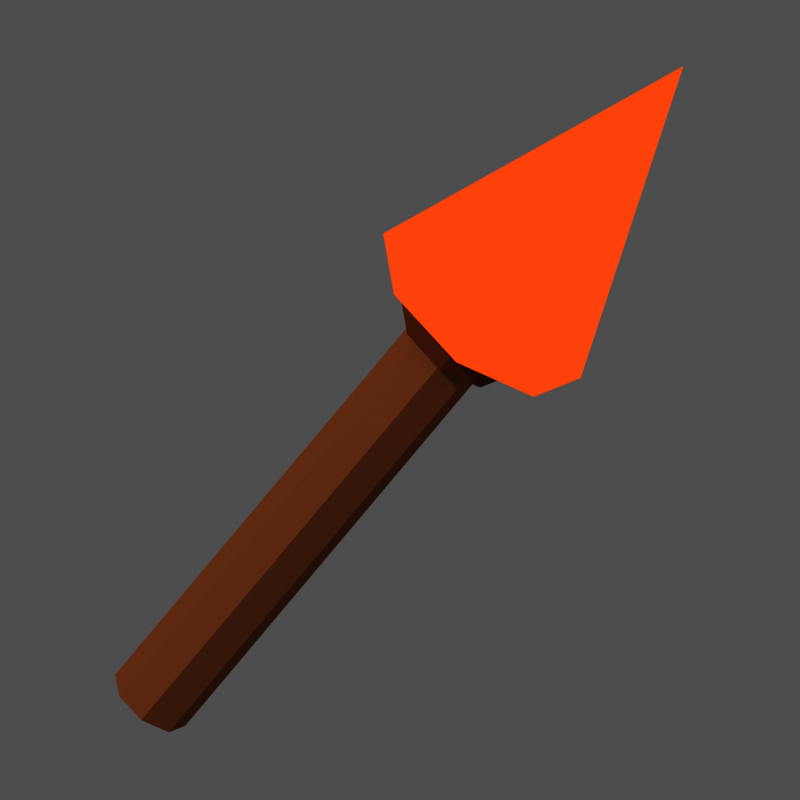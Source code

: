 # Source: item_torche.blend  (saved by Blender 5.3.31; exported with 4.5.12 LTS)
import bpy
from mathutils import Matrix  # noqa: F401  (used for matrix-valued properties, if any)

bpy.ops.wm.read_factory_settings(use_empty=True)
scene = bpy.context.scene
scene.name = 'Scene'

# ---- materials (node trees are filled in below, after node groups)
mat_m_a9744a = bpy.data.materials.new('m_a9744a')
mat_m_a9744a.diffuse_color = (0.3968, 0.1746, 0.06848, 1.0)
mat_m_7a4a30 = bpy.data.materials.new('m_7a4a30')
mat_m_7a4a30.diffuse_color = (0.1946, 0.06848, 0.02956, 1.0)
mat_m_ff8a3a_e = bpy.data.materials.new('m_ff8a3a_E')
mat_m_ff8a3a_e.diffuse_color = (1.0, 0.2542, 0.04231, 1.0)
mat_m_ffcf4a_e = bpy.data.materials.new('m_ffcf4a_E')
mat_m_ffcf4a_e.diffuse_color = (1.0, 0.624, 0.06848, 1.0)
mat_m_fff4c0_e = bpy.data.materials.new('m_fff4c0_E')
mat_m_fff4c0_e.diffuse_color = (1.0, 0.9047, 0.5271, 1.0)

# ---- material node trees
mat_m_a9744a.use_nodes = True; mat_m_a9744a.node_tree.nodes.clear()
_N = mat_m_a9744a.node_tree.nodes; _L = mat_m_a9744a.node_tree.links
n0 = _N.new('ShaderNodeOutputMaterial'); n0.name = 'Material Output'; n0.location = (0, 0)
n1 = _N.new('ShaderNodeBsdfPrincipled'); n1.name = 'Principled BSDF'; n1.location = (0, 0)
n1.inputs[0].default_value = (0.3968, 0.1746, 0.06848, 1.0)
n1.inputs[2].default_value = 1.0
n1.inputs[10].default_value = 0.005
n1.inputs[13].default_value = 0.0
_L.new(n1.outputs[0], n0.inputs[0])
n0.is_active_output = True
mat_m_7a4a30.use_nodes = True; mat_m_7a4a30.node_tree.nodes.clear()
_N = mat_m_7a4a30.node_tree.nodes; _L = mat_m_7a4a30.node_tree.links
n0 = _N.new('ShaderNodeOutputMaterial'); n0.name = 'Material Output'; n0.location = (0, 0)
n1 = _N.new('ShaderNodeBsdfPrincipled'); n1.name = 'Principled BSDF'; n1.location = (0, 0)
n1.inputs[0].default_value = (0.1946, 0.06848, 0.02956, 1.0)
n1.inputs[2].default_value = 1.0
n1.inputs[10].default_value = 0.005
n1.inputs[13].default_value = 0.0
_L.new(n1.outputs[0], n0.inputs[0])
n0.is_active_output = True
mat_m_ff8a3a_e.use_nodes = True; mat_m_ff8a3a_e.node_tree.nodes.clear()
_N = mat_m_ff8a3a_e.node_tree.nodes; _L = mat_m_ff8a3a_e.node_tree.links
n0 = _N.new('ShaderNodeOutputMaterial'); n0.name = 'Material Output'; n0.location = (0, 0)
n1 = _N.new('ShaderNodeEmission'); n1.name = 'Emission'; n1.location = (0, 0)
n1.inputs[0].default_value = (1.0, 0.2542, 0.04231, 1.0)
_L.new(n1.outputs[0], n0.inputs[0])
n0.is_active_output = True
mat_m_ffcf4a_e.use_nodes = True; mat_m_ffcf4a_e.node_tree.nodes.clear()
_N = mat_m_ffcf4a_e.node_tree.nodes; _L = mat_m_ffcf4a_e.node_tree.links
n0 = _N.new('ShaderNodeOutputMaterial'); n0.name = 'Material Output'; n0.location = (0, 0)
n1 = _N.new('ShaderNodeEmission'); n1.name = 'Emission'; n1.location = (0, 0)
n1.inputs[0].default_value = (1.0, 0.624, 0.06848, 1.0)
_L.new(n1.outputs[0], n0.inputs[0])
n0.is_active_output = True
mat_m_fff4c0_e.use_nodes = True; mat_m_fff4c0_e.node_tree.nodes.clear()
_N = mat_m_fff4c0_e.node_tree.nodes; _L = mat_m_fff4c0_e.node_tree.links
n0 = _N.new('ShaderNodeOutputMaterial'); n0.name = 'Material Output'; n0.location = (0, 0)
n1 = _N.new('ShaderNodeEmission'); n1.name = 'Emission'; n1.location = (0, 0)
n1.inputs[0].default_value = (1.0, 0.9047, 0.5271, 1.0)
_L.new(n1.outputs[0], n0.inputs[0])
n0.is_active_output = True

# ---- world
world_px_world = bpy.data.worlds.new('px_world'); scene.world = world_px_world
world_px_world.use_nodes = True; world_px_world.node_tree.nodes.clear()
_N = world_px_world.node_tree.nodes; _L = world_px_world.node_tree.links
n0 = _N.new('ShaderNodeBackground'); n0.name = 'Background'; n0.location = (-200, 100)
n0.inputs[0].default_value = (1.0, 1.0, 1.0, 1.0)
n0.inputs[1].default_value = 0.3
n1 = _N.new('ShaderNodeOutputWorld'); n1.name = 'World Output'; n1.location = (200, 100)
_L.new(n0.outputs[0], n1.inputs[0])
n1.is_active_output = True

# ---- cameras
cam_camera = bpy.data.cameras.new('Camera')
cam_camera.type = 'ORTHO'
cam_camera.clip_end = 200.0
cam_camera.ortho_scale = 3.114

# ---- lights
light_sun_001 = bpy.data.lights.new('Sun.001', 'SUN')
light_sun_001.angle = 0.05236
light_sun_001.energy = 2.3

# ---- meshes
me_cyl = bpy.data.meshes.new('cyl')
me_cyl.from_pydata([(0.0, 0.17, 2.384e-08), (0.0, 0.17, 2.3), (0.1202, 0.1202, 2.384e-08), (0.1202, 0.1202, 2.3), (0.17, 0.0, 2.384e-08), (0.17, 0.0, 2.3), (0.1202, -0.1202, 2.384e-08), (0.1202, -0.1202, 2.3), (0.0, -0.17, 2.384e-08), (0.0, -0.17, 2.3), (-0.1202, -0.1202, 2.384e-08), (-0.1202, -0.1202, 2.3), (-0.17, 0.0, 2.384e-08), (-0.17, 0.0, 2.3), (-0.1202, 0.1202, 2.384e-08), (-0.1202, 0.1202, 2.3)], [], [(0, 1, 3, 2), (2, 3, 5, 4), (4, 5, 7, 6), (6, 7, 9, 8), (8, 9, 11, 10), (10, 11, 13, 12), (3, 1, 15, 13, 11, 9, 7, 5), (12, 13, 15, 14), (14, 15, 1, 0), (0, 2, 4, 6, 8, 10, 12, 14)])
me_cyl.materials.append(mat_m_a9744a)
me_cyl.update()
me_cyl_001 = bpy.data.meshes.new('cyl.001')
me_cyl_001.from_pydata([(0.0, 0.25, 0.0), (0.0, 0.2, 0.5), (0.1768, 0.1768, 0.0), (0.1414, 0.1414, 0.5), (0.25, 0.0, 0.0), (0.2, 0.0, 0.5), (0.1768, -0.1768, 0.0), (0.1414, -0.1414, 0.5), (0.0, -0.25, 0.0), (0.0, -0.2, 0.5), (-0.1768, -0.1768, 0.0), (-0.1414, -0.1414, 0.5), (-0.25, 0.0, 0.0), (-0.2, 0.0, 0.5), (-0.1768, 0.1768, 0.0), (-0.1414, 0.1414, 0.5)], [], [(0, 1, 3, 2), (2, 3, 5, 4), (4, 5, 7, 6), (6, 7, 9, 8), (8, 9, 11, 10), (10, 11, 13, 12), (3, 1, 15, 13, 11, 9, 7, 5), (12, 13, 15, 14), (14, 15, 1, 0), (0, 2, 4, 6, 8, 10, 12, 14)])
me_cyl_001.materials.append(mat_m_7a4a30)
me_cyl_001.update()
me_cyl_002 = bpy.data.meshes.new('cyl.002')
me_cyl_002.from_pydata([(0.0, 0.48, 1.192e-08), (0.3394, 0.3394, 1.192e-08), (0.48, 0.0, 1.192e-08), (0.3394, -0.3394, 1.192e-08), (0.0, -0.48, 1.192e-08), (-0.3394, -0.3394, 1.192e-08), (-0.48, 0.0, 1.192e-08), (-0.3394, 0.3394, 1.192e-08), (0.0, 0.0, 1.4)], [], [(0, 8, 1), (1, 8, 2), (2, 8, 3), (3, 8, 4), (4, 8, 5), (5, 8, 6), (0, 1, 2, 3, 4, 5, 6, 7), (6, 8, 7), (7, 8, 0)])
me_cyl_002.polygons.foreach_set('use_smooth', [True] * 9)
me_cyl_002.materials.append(mat_m_ff8a3a_e)
me_cyl_002.update()
me_cyl_003 = bpy.data.meshes.new('cyl.003')
me_cyl_003.from_pydata([(0.0, 0.3, 5.96e-09), (0.2121, 0.2121, 5.96e-09), (0.3, 0.0, 5.96e-09), (0.2121, -0.2121, 5.96e-09), (0.0, -0.3, 5.96e-09), (-0.2121, -0.2121, 5.96e-09), (-0.3, 0.0, 5.96e-09), (-0.2121, 0.2121, 5.96e-09), (0.0, 0.0, 0.95)], [], [(0, 8, 1), (1, 8, 2), (2, 8, 3), (3, 8, 4), (4, 8, 5), (5, 8, 6), (0, 1, 2, 3, 4, 5, 6, 7), (6, 8, 7), (7, 8, 0)])
me_cyl_003.materials.append(mat_m_ffcf4a_e)
me_cyl_003.update()
me_cyl_004 = bpy.data.meshes.new('cyl.004')
me_cyl_004.from_pydata([(0.0, 0.14, 0.0), (0.09899, 0.09899, 0.0), (0.14, 0.0, 0.0), (0.09899, -0.09899, 0.0), (0.0, -0.14, 0.0), (-0.09899, -0.09899, 0.0), (-0.14, 0.0, 0.0), (-0.09899, 0.09899, 0.0), (0.0, 0.0, 0.5)], [], [(0, 8, 1), (1, 8, 2), (2, 8, 3), (3, 8, 4), (4, 8, 5), (5, 8, 6), (0, 1, 2, 3, 4, 5, 6, 7), (6, 8, 7), (7, 8, 0)])
me_cyl_004.materials.append(mat_m_fff4c0_e)
me_cyl_004.update()

# ---- objects
ob_item_torche = bpy.data.objects.new('item_torche', None)
ob_cyl = bpy.data.objects.new('cyl', me_cyl)
ob_cyl_001 = bpy.data.objects.new('cyl.001', me_cyl_001)
ob_cyl_002 = bpy.data.objects.new('cyl.002', me_cyl_002)
ob_cyl_003 = bpy.data.objects.new('cyl.003', me_cyl_003)
ob_cyl_004 = bpy.data.objects.new('cyl.004', me_cyl_004)
ob_camera = bpy.data.objects.new('Camera', cam_camera)
ob_sun = bpy.data.objects.new('Sun', light_sun_001)

# ---- transforms, parenting, visibility, modifiers, constraints
ob_item_torche.location = (0.0, 0.0, 0.0)
ob_item_torche.rotation_euler = (0.0, 0.6109, 0.0)
ob_cyl.parent = ob_item_torche
ob_cyl.location = (0.0, 0.0, -1.3)
ob_cyl_001.parent = ob_item_torche
ob_cyl_001.location = (0.0, 0.0, 0.8)
ob_cyl_002.parent = ob_item_torche
ob_cyl_002.location = (0.0, 0.0, 1.0)
ob_cyl_003.parent = ob_item_torche
ob_cyl_003.location = (0.0, -0.0, 1.0)
ob_cyl_004.parent = ob_item_torche
ob_cyl_004.location = (0.0, -0.05, 1.0)
ob_camera.location = (11.22, -51.63, 28.44)
ob_camera.rotation_euler = (1.082, 1.507e-08, 0.2094)
ob_sun.location = (0.0, 0.0, 0.0)
ob_sun.rotation_euler = (0.7019, 4.515e-08, -0.4233)

# ---- collection membership
scene.collection.objects.link(ob_item_torche)
scene.collection.objects.link(ob_cyl)
scene.collection.objects.link(ob_cyl_001)
scene.collection.objects.link(ob_cyl_002)
scene.collection.objects.link(ob_cyl_003)
scene.collection.objects.link(ob_cyl_004)
scene.collection.objects.link(ob_camera)
scene.collection.objects.link(ob_sun)

# ---- scene / render settings (as saved in the file)
scene.camera = ob_camera
scene.frame_start = 1; scene.frame_end = 250; scene.frame_set(1)
scene.render.engine = 'CYCLES'
scene.render.resolution_x = 144
scene.render.resolution_y = 144
scene.render.film_transparent = True
scene.render.bake_bias = 0.0
scene.render.bake_samples = 0
scene.render.compositor_device = 'GPU'
scene.cycles.use_denoising = False
scene.cycles.samples = 40
scene.cycles.seed = 1
scene.eevee.use_volume_custom_range = False
scene.eevee.fast_gi_thickness_near = 0.1
scene.eevee.fast_gi_thickness_far = 0.0
scene.eevee.ray_tracing_options.screen_trace_thickness = 0.1
scene.view_settings.view_transform = 'Raw'
bpy.context.view_layer.update()
